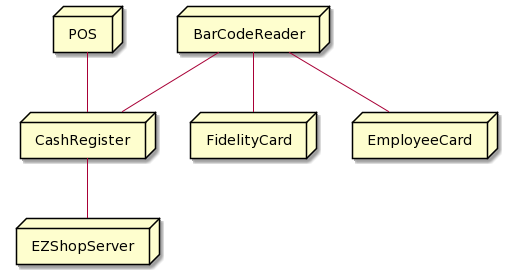

The diagram above was rendered by PlantUML. Its source (embedded in the PNG):
@startuml
node POS
node CashRegister
node BarCodeReader
node FidelityCard
node EmployeeCard
node EZShopServer

BarCodeReader -- FidelityCard
BarCodeReader -- EmployeeCard
CashRegister -- EZShopServer
BarCodeReader -- CashRegister
POS -- CashRegister
@enduml